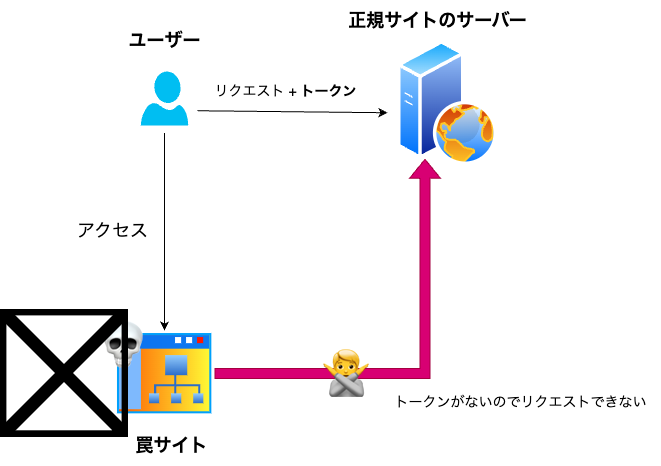

The diagram above was exported from draw.io. Its source (the exported page's mxGraphModel, read from the mxfile embedded in the PNG):
<mxGraphModel dx="521" dy="626" grid="1" gridSize="10" guides="1" tooltips="1" connect="1" arrows="1" fold="1" page="1" pageScale="1" pageWidth="827" pageHeight="1169" math="0" shadow="0">
  <root>
    <mxCell id="0" />
    <mxCell id="1" parent="0" />
    <mxCell id="vMncGM3orH4goVw7t1en-7" value="" style="image;aspect=fixed;perimeter=ellipsePerimeter;html=1;align=center;shadow=0;dashed=0;spacingTop=3;image=img/lib/active_directory/web_server.svg;" parent="1" vertex="1">
      <mxGeometry x="507" y="169" width="100" height="125" as="geometry" />
    </mxCell>
    <mxCell id="vMncGM3orH4goVw7t1en-8" value="" style="endArrow=classic;html=1;rounded=0;" parent="1" edge="1">
      <mxGeometry width="50" height="50" relative="1" as="geometry">
        <mxPoint x="307" y="239.25" as="sourcePoint" />
        <mxPoint x="497" y="241.25" as="targetPoint" />
      </mxGeometry>
    </mxCell>
    <mxCell id="vMncGM3orH4goVw7t1en-10" value="&lt;font style=&quot;font-size: 14px;&quot;&gt;リクエスト + &lt;b&gt;トークン&lt;/b&gt;&lt;/font&gt;" style="text;html=1;align=center;verticalAlign=middle;resizable=0;points=[];autosize=1;strokeColor=none;fillColor=none;" parent="1" vertex="1">
      <mxGeometry x="310" y="205" width="170" height="30" as="geometry" />
    </mxCell>
    <mxCell id="vMncGM3orH4goVw7t1en-13" value="" style="image;aspect=fixed;perimeter=ellipsePerimeter;html=1;align=center;shadow=0;dashed=0;spacingTop=3;image=img/lib/active_directory/sub_site.svg;" parent="1" vertex="1">
      <mxGeometry x="224" y="459" width="100" height="86" as="geometry" />
    </mxCell>
    <mxCell id="vMncGM3orH4goVw7t1en-14" value="&lt;font style=&quot;font-size: 18px;&quot;&gt;&lt;b&gt;罠サイト&lt;/b&gt;&lt;/font&gt;" style="text;html=1;align=center;verticalAlign=middle;resizable=0;points=[];autosize=1;strokeColor=none;fillColor=none;" parent="1" vertex="1">
      <mxGeometry x="231" y="554" width="100" height="40" as="geometry" />
    </mxCell>
    <mxCell id="vMncGM3orH4goVw7t1en-15" value="" style="endArrow=classic;html=1;rounded=0;exitX=0.5;exitY=1;exitDx=0;exitDy=0;entryX=0.5;entryY=0;entryDx=0;entryDy=0;" parent="1" target="vMncGM3orH4goVw7t1en-13" edge="1">
      <mxGeometry width="50" height="50" relative="1" as="geometry">
        <mxPoint x="274" y="261.5" as="sourcePoint" />
        <mxPoint x="507" y="244" as="targetPoint" />
      </mxGeometry>
    </mxCell>
    <mxCell id="vMncGM3orH4goVw7t1en-16" value="&lt;font style=&quot;font-size: 18px;&quot;&gt;アクセス&lt;/font&gt;" style="text;html=1;align=center;verticalAlign=middle;resizable=0;points=[];autosize=1;strokeColor=none;fillColor=none;" parent="1" vertex="1">
      <mxGeometry x="177" y="339" width="90" height="40" as="geometry" />
    </mxCell>
    <mxCell id="vMncGM3orH4goVw7t1en-17" value="&lt;font style=&quot;font-size: 48px;&quot;&gt;💀&lt;/font&gt;" style="text;html=1;align=center;verticalAlign=middle;resizable=0;points=[];autosize=1;strokeColor=none;fillColor=none;" parent="1" vertex="1">
      <mxGeometry x="197" y="439" width="70" height="70" as="geometry" />
    </mxCell>
    <mxCell id="vMncGM3orH4goVw7t1en-18" value="&lt;span style=&quot;font-size: 18px;&quot;&gt;&lt;b&gt;ユーザー&lt;/b&gt;&lt;/span&gt;" style="text;html=1;align=center;verticalAlign=middle;resizable=0;points=[];autosize=1;strokeColor=none;fillColor=none;" parent="1" vertex="1">
      <mxGeometry x="224" y="149" width="100" height="40" as="geometry" />
    </mxCell>
    <mxCell id="vMncGM3orH4goVw7t1en-21" value="&lt;font style=&quot;font-size: 18px;&quot;&gt;&lt;b&gt;正規サイトのサーバー&lt;/b&gt;&lt;/font&gt;" style="text;html=1;align=center;verticalAlign=middle;resizable=0;points=[];autosize=1;strokeColor=none;fillColor=none;" parent="1" vertex="1">
      <mxGeometry x="447" y="129" width="200" height="40" as="geometry" />
    </mxCell>
    <mxCell id="19qmqWIJ5gwYqv4UeJ2G-2" value="" style="shape=flexArrow;endArrow=classic;html=1;rounded=0;exitX=1;exitY=0.5;exitDx=0;exitDy=0;edgeStyle=orthogonalEdgeStyle;entryX=0.25;entryY=1;entryDx=0;entryDy=0;strokeColor=#A50040;fillColor=#d80073;" parent="1" source="vMncGM3orH4goVw7t1en-13" target="vMncGM3orH4goVw7t1en-7" edge="1">
      <mxGeometry width="50" height="50" relative="1" as="geometry">
        <mxPoint x="390" y="390" as="sourcePoint" />
        <mxPoint x="560" y="500" as="targetPoint" />
      </mxGeometry>
    </mxCell>
    <mxCell id="19qmqWIJ5gwYqv4UeJ2G-6" value="" style="verticalLabelPosition=bottom;html=1;verticalAlign=top;align=center;strokeColor=none;fillColor=#00BEF2;shape=mxgraph.azure.user;" parent="1" vertex="1">
      <mxGeometry x="250.25" y="200" width="47.5" height="54" as="geometry" />
    </mxCell>
    <mxCell id="6" value="&lt;font style=&quot;font-size: 48px;&quot;&gt;🙅&lt;/font&gt;" style="text;html=1;align=center;verticalAlign=middle;resizable=0;points=[];autosize=1;strokeColor=none;fillColor=none;fontSize=14;" vertex="1" parent="1">
      <mxGeometry x="420" y="468" width="70" height="70" as="geometry" />
    </mxCell>
    <mxCell id="8" value="&lt;font style=&quot;font-size: 14px;&quot;&gt;トークンがないのでリクエストできない&lt;/font&gt;" style="text;html=1;align=center;verticalAlign=middle;resizable=0;points=[];autosize=1;strokeColor=none;fillColor=none;fontSize=48;" vertex="1" parent="1">
      <mxGeometry x="490" y="484" width="280" height="70" as="geometry" />
    </mxCell>
    <mxCell id="12" value="" style="shape=image;html=1;verticalAlign=top;verticalLabelPosition=bottom;labelBackgroundColor=#ffffff;imageAspect=0;aspect=fixed;image=https://cdn0.iconfinder.com/data/icons/kameleon-free-pack/110/Hacker-128.png" vertex="1" parent="1">
      <mxGeometry x="110" y="438" width="128" height="128" as="geometry" />
    </mxCell>
  </root>
</mxGraphModel>